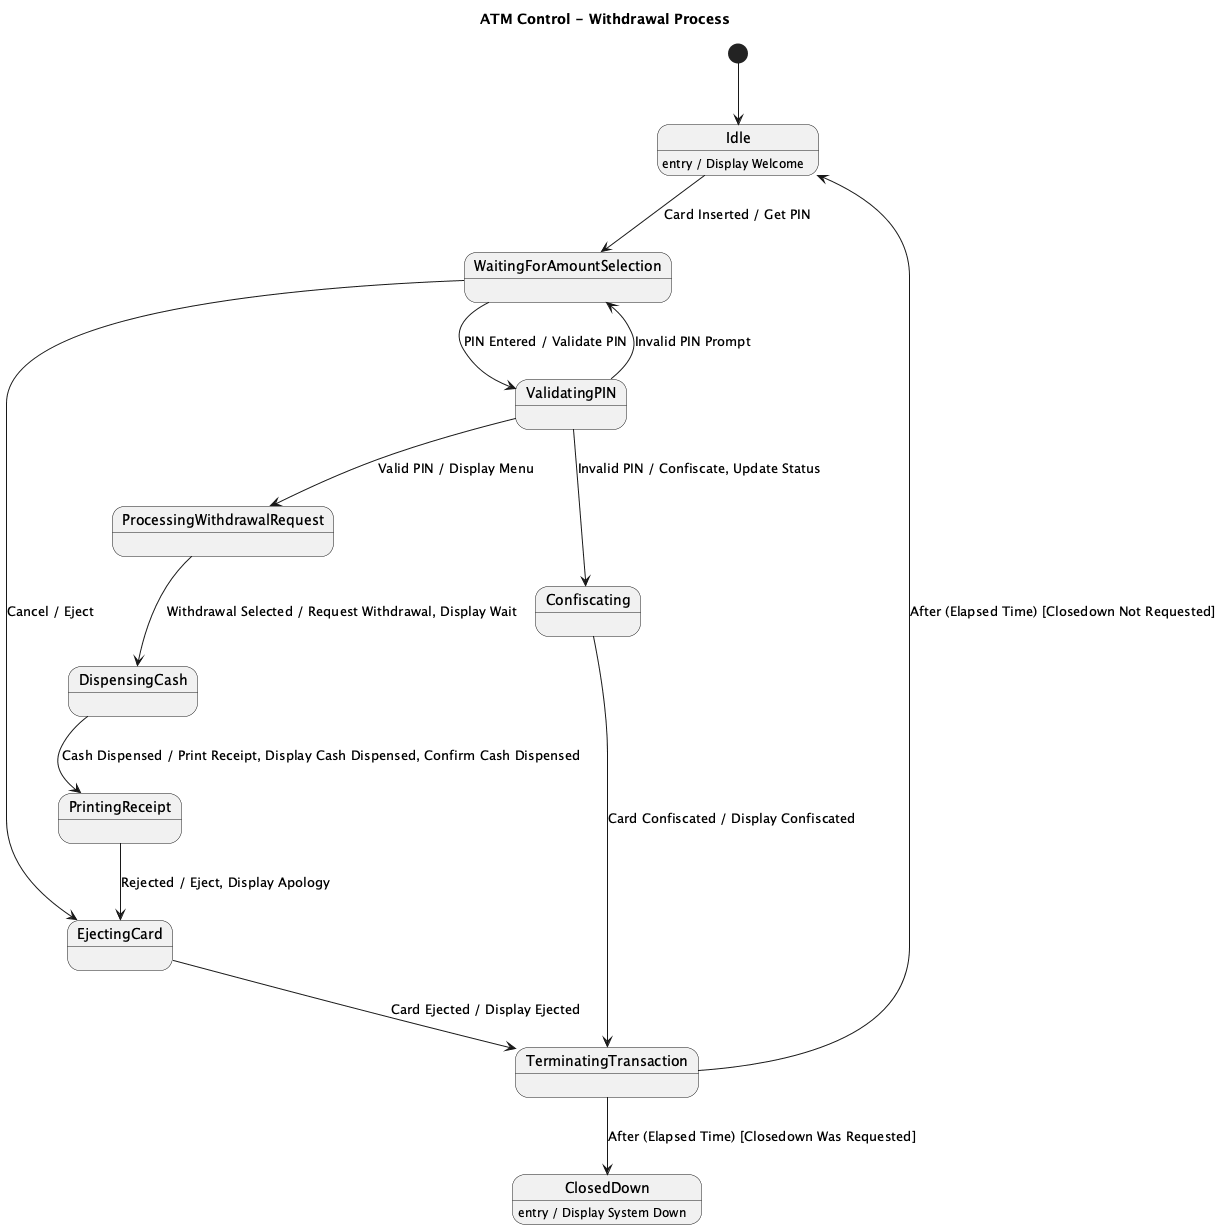

The diagram above was rendered by PlantUML. Its source (embedded in the PNG):
@startuml
title ATM Control - Withdrawal Process

[*] --> Idle

state Idle
state WaitingForAmountSelection
state ProcessingWithdrawalRequest
state DispensingCash
state PrintingReceipt
state EjectingCard
state TerminatingTransaction

Idle : entry / Display Welcome
ClosedDown : entry / Display System Down

Idle --> WaitingForAmountSelection : Card Inserted / Get PIN

WaitingForAmountSelection --> ValidatingPIN : PIN Entered / Validate PIN
ValidatingPIN --> Confiscating : Invalid PIN / Confiscate, Update Status
ValidatingPIN --> WaitingForAmountSelection : Invalid PIN Prompt
ValidatingPIN --> ProcessingWithdrawalRequest : Valid PIN / Display Menu

WaitingForAmountSelection --> EjectingCard : Cancel / Eject

ProcessingWithdrawalRequest --> DispensingCash : Withdrawal Selected / Request Withdrawal, Display Wait
DispensingCash --> PrintingReceipt : Cash Dispensed / Print Receipt, Display Cash Dispensed, Confirm Cash Dispensed
PrintingReceipt --> EjectingCard : Rejected / Eject, Display Apology

Confiscating --> TerminatingTransaction : Card Confiscated / Display Confiscated
EjectingCard --> TerminatingTransaction : Card Ejected / Display Ejected

TerminatingTransaction --> Idle : After (Elapsed Time) [Closedown Not Requested]
TerminatingTransaction --> ClosedDown : After (Elapsed Time) [Closedown Was Requested]

@enduml